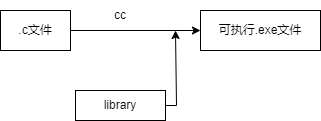

The diagram above was exported from draw.io. Its source (the exported page's mxGraphModel, read from the mxfile embedded in the PNG):
<mxGraphModel dx="794" dy="420" grid="1" gridSize="10" guides="1" tooltips="1" connect="1" arrows="1" fold="1" page="1" pageScale="1" pageWidth="827" pageHeight="1169" math="0" shadow="0">
  <root>
    <mxCell id="WIyWlLk6GJQsqaUBKTNV-0" />
    <mxCell id="WIyWlLk6GJQsqaUBKTNV-1" parent="WIyWlLk6GJQsqaUBKTNV-0" />
    <mxCell id="3uTaAvi-0Ou7MuIW1ist-2" style="edgeStyle=orthogonalEdgeStyle;rounded=0;orthogonalLoop=1;jettySize=auto;html=1;exitX=1;exitY=0.5;exitDx=0;exitDy=0;entryX=0;entryY=0.5;entryDx=0;entryDy=0;" edge="1" parent="WIyWlLk6GJQsqaUBKTNV-1" source="3uTaAvi-0Ou7MuIW1ist-0" target="3uTaAvi-0Ou7MuIW1ist-1">
      <mxGeometry relative="1" as="geometry" />
    </mxCell>
    <mxCell id="3uTaAvi-0Ou7MuIW1ist-0" value=".c文件" style="rounded=0;whiteSpace=wrap;html=1;" vertex="1" parent="WIyWlLk6GJQsqaUBKTNV-1">
      <mxGeometry x="180" y="250" width="70" height="40" as="geometry" />
    </mxCell>
    <mxCell id="3uTaAvi-0Ou7MuIW1ist-1" value="可执行.exe文件" style="rounded=0;whiteSpace=wrap;html=1;" vertex="1" parent="WIyWlLk6GJQsqaUBKTNV-1">
      <mxGeometry x="380" y="250" width="120" height="40" as="geometry" />
    </mxCell>
    <mxCell id="3uTaAvi-0Ou7MuIW1ist-3" value="cc" style="text;html=1;strokeColor=none;fillColor=none;align=center;verticalAlign=middle;whiteSpace=wrap;rounded=0;" vertex="1" parent="WIyWlLk6GJQsqaUBKTNV-1">
      <mxGeometry x="270" y="240" width="60" height="30" as="geometry" />
    </mxCell>
    <mxCell id="3uTaAvi-0Ou7MuIW1ist-5" style="edgeStyle=orthogonalEdgeStyle;rounded=0;orthogonalLoop=1;jettySize=auto;html=1;exitX=1;exitY=0.5;exitDx=0;exitDy=0;" edge="1" parent="WIyWlLk6GJQsqaUBKTNV-1">
      <mxGeometry relative="1" as="geometry">
        <mxPoint x="330" y="345" as="sourcePoint" />
        <mxPoint x="355" y="270" as="targetPoint" />
        <Array as="points">
          <mxPoint x="356" y="345" />
        </Array>
      </mxGeometry>
    </mxCell>
    <mxCell id="3uTaAvi-0Ou7MuIW1ist-4" value="library" style="rounded=0;whiteSpace=wrap;html=1;" vertex="1" parent="WIyWlLk6GJQsqaUBKTNV-1">
      <mxGeometry x="255" y="330" width="90" height="30" as="geometry" />
    </mxCell>
  </root>
</mxGraphModel>